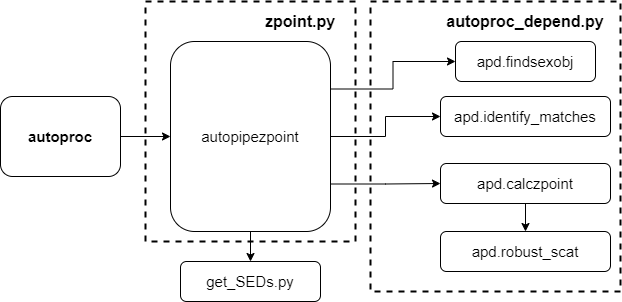

The diagram above was exported from draw.io. Its source (the exported page's mxGraphModel, read from the mxfile embedded in the PNG):
<mxGraphModel dx="1038" dy="489" grid="1" gridSize="10" guides="1" tooltips="1" connect="1" arrows="1" fold="1" page="1" pageScale="1" pageWidth="850" pageHeight="1100" math="0" shadow="0">
  <root>
    <mxCell id="0" />
    <mxCell id="1" parent="0" />
    <mxCell id="s5IbheZtAMgficvBK2_F-18" style="edgeStyle=orthogonalEdgeStyle;rounded=0;orthogonalLoop=1;jettySize=auto;html=1;exitX=1;exitY=0.25;exitDx=0;exitDy=0;entryX=0;entryY=0.5;entryDx=0;entryDy=0;" edge="1" parent="1" source="s5IbheZtAMgficvBK2_F-3" target="s5IbheZtAMgficvBK2_F-13">
      <mxGeometry relative="1" as="geometry" />
    </mxCell>
    <mxCell id="s5IbheZtAMgficvBK2_F-19" style="edgeStyle=orthogonalEdgeStyle;rounded=0;orthogonalLoop=1;jettySize=auto;html=1;exitX=1;exitY=0.5;exitDx=0;exitDy=0;entryX=0;entryY=0.5;entryDx=0;entryDy=0;" edge="1" parent="1" source="s5IbheZtAMgficvBK2_F-3" target="s5IbheZtAMgficvBK2_F-16">
      <mxGeometry relative="1" as="geometry" />
    </mxCell>
    <mxCell id="s5IbheZtAMgficvBK2_F-20" style="edgeStyle=orthogonalEdgeStyle;rounded=0;orthogonalLoop=1;jettySize=auto;html=1;exitX=1;exitY=0.75;exitDx=0;exitDy=0;entryX=0;entryY=0.5;entryDx=0;entryDy=0;" edge="1" parent="1" source="s5IbheZtAMgficvBK2_F-3" target="s5IbheZtAMgficvBK2_F-14">
      <mxGeometry relative="1" as="geometry" />
    </mxCell>
    <mxCell id="s5IbheZtAMgficvBK2_F-27" style="edgeStyle=orthogonalEdgeStyle;rounded=0;orthogonalLoop=1;jettySize=auto;html=1;exitX=0.5;exitY=1;exitDx=0;exitDy=0;entryX=0.5;entryY=0;entryDx=0;entryDy=0;" edge="1" parent="1" source="s5IbheZtAMgficvBK2_F-3" target="s5IbheZtAMgficvBK2_F-25">
      <mxGeometry relative="1" as="geometry" />
    </mxCell>
    <mxCell id="s5IbheZtAMgficvBK2_F-3" value="&lt;span style=&quot;font-size: 15px&quot;&gt;autopipezpoint&lt;/span&gt;" style="rounded=1;whiteSpace=wrap;html=1;" vertex="1" parent="1">
      <mxGeometry x="270" y="80" width="160" height="190" as="geometry" />
    </mxCell>
    <mxCell id="s5IbheZtAMgficvBK2_F-4" style="edgeStyle=orthogonalEdgeStyle;rounded=0;orthogonalLoop=1;jettySize=auto;html=1;exitX=1;exitY=0.5;exitDx=0;exitDy=0;entryX=0;entryY=0.5;entryDx=0;entryDy=0;" edge="1" parent="1" source="s5IbheZtAMgficvBK2_F-5" target="s5IbheZtAMgficvBK2_F-3">
      <mxGeometry relative="1" as="geometry" />
    </mxCell>
    <mxCell id="s5IbheZtAMgficvBK2_F-5" value="&lt;font style=&quot;font-size: 15px&quot;&gt;&lt;b&gt;autoproc&lt;/b&gt;&lt;/font&gt;" style="rounded=1;whiteSpace=wrap;html=1;" vertex="1" parent="1">
      <mxGeometry x="100" y="135" width="120" height="80" as="geometry" />
    </mxCell>
    <mxCell id="s5IbheZtAMgficvBK2_F-6" value="&lt;font style=&quot;font-size: 16px&quot;&gt;&lt;b&gt;zpoint.py&lt;/b&gt;&lt;/font&gt;" style="text;html=1;strokeColor=none;fillColor=none;align=center;verticalAlign=middle;whiteSpace=wrap;rounded=0;" vertex="1" parent="1">
      <mxGeometry x="350" y="50" width="100" height="20" as="geometry" />
    </mxCell>
    <mxCell id="s5IbheZtAMgficvBK2_F-13" value="&lt;span style=&quot;font-size: 15px&quot;&gt;apd.findsexobj&lt;/span&gt;" style="rounded=1;whiteSpace=wrap;html=1;" vertex="1" parent="1">
      <mxGeometry x="555" y="80" width="140" height="40" as="geometry" />
    </mxCell>
    <mxCell id="s5IbheZtAMgficvBK2_F-21" style="edgeStyle=orthogonalEdgeStyle;rounded=0;orthogonalLoop=1;jettySize=auto;html=1;exitX=0.5;exitY=1;exitDx=0;exitDy=0;entryX=0.5;entryY=0;entryDx=0;entryDy=0;" edge="1" parent="1" source="s5IbheZtAMgficvBK2_F-14" target="s5IbheZtAMgficvBK2_F-15">
      <mxGeometry relative="1" as="geometry" />
    </mxCell>
    <mxCell id="s5IbheZtAMgficvBK2_F-14" value="&lt;span style=&quot;font-size: 15px&quot;&gt;apd.calczpoint&lt;/span&gt;" style="rounded=1;whiteSpace=wrap;html=1;" vertex="1" parent="1">
      <mxGeometry x="540" y="202" width="170" height="40" as="geometry" />
    </mxCell>
    <mxCell id="s5IbheZtAMgficvBK2_F-15" value="&lt;span style=&quot;font-size: 15px&quot;&gt;apd.robust_scat&lt;/span&gt;" style="rounded=1;whiteSpace=wrap;html=1;" vertex="1" parent="1">
      <mxGeometry x="540" y="270" width="170" height="40" as="geometry" />
    </mxCell>
    <mxCell id="s5IbheZtAMgficvBK2_F-16" value="&lt;span style=&quot;font-size: 15px&quot;&gt;apd.identify_matches&lt;/span&gt;" style="rounded=1;whiteSpace=wrap;html=1;" vertex="1" parent="1">
      <mxGeometry x="540" y="135" width="170" height="40" as="geometry" />
    </mxCell>
    <mxCell id="s5IbheZtAMgficvBK2_F-17" value="&lt;font style=&quot;font-size: 16px&quot;&gt;&lt;b&gt;autoproc_depend.py&lt;/b&gt;&lt;/font&gt;" style="text;html=1;strokeColor=none;fillColor=none;align=center;verticalAlign=middle;whiteSpace=wrap;rounded=0;" vertex="1" parent="1">
      <mxGeometry x="540" y="50" width="170" height="20" as="geometry" />
    </mxCell>
    <mxCell id="s5IbheZtAMgficvBK2_F-22" value="" style="rounded=0;whiteSpace=wrap;html=1;dashed=1;fillColor=none;strokeWidth=2;" vertex="1" parent="1">
      <mxGeometry x="245" y="40" width="210" height="240" as="geometry" />
    </mxCell>
    <mxCell id="s5IbheZtAMgficvBK2_F-24" value="" style="rounded=0;whiteSpace=wrap;html=1;dashed=1;fillColor=none;strokeWidth=2;" vertex="1" parent="1">
      <mxGeometry x="470" y="40" width="250" height="290" as="geometry" />
    </mxCell>
    <mxCell id="s5IbheZtAMgficvBK2_F-25" value="&lt;span style=&quot;font-size: 15px&quot;&gt;get_SEDs.py&lt;/span&gt;" style="rounded=1;whiteSpace=wrap;html=1;" vertex="1" parent="1">
      <mxGeometry x="280" y="300" width="140" height="40" as="geometry" />
    </mxCell>
  </root>
</mxGraphModel>